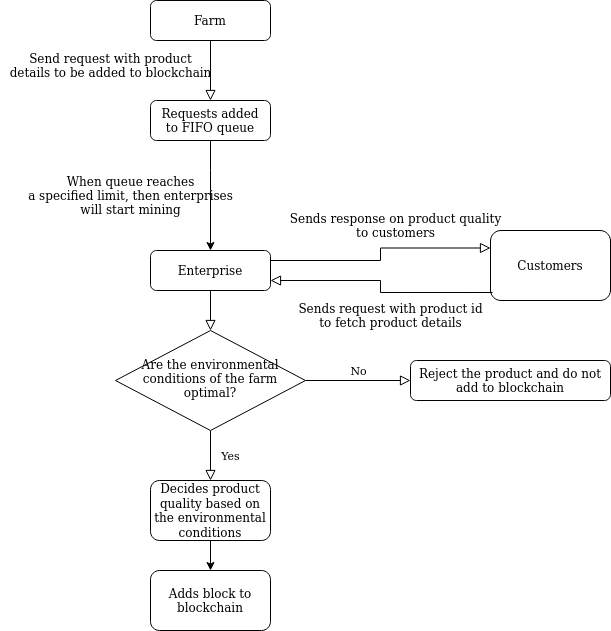

The diagram above was exported from draw.io. Its source (the exported page's mxGraphModel, read from the mxfile embedded in the PNG):
<mxGraphModel dx="801" dy="1633" grid="1" gridSize="10" guides="1" tooltips="1" connect="1" arrows="1" fold="1" page="1" pageScale="1" pageWidth="827" pageHeight="1169" math="0" shadow="0">
  <root>
    <mxCell id="WIyWlLk6GJQsqaUBKTNV-0" />
    <mxCell id="WIyWlLk6GJQsqaUBKTNV-1" parent="WIyWlLk6GJQsqaUBKTNV-0" />
    <mxCell id="WIyWlLk6GJQsqaUBKTNV-2" value="" style="rounded=0;html=1;jettySize=auto;orthogonalLoop=1;fontSize=11;endArrow=block;endFill=0;endSize=8;strokeWidth=1;shadow=0;labelBackgroundColor=none;edgeStyle=orthogonalEdgeStyle;" parent="WIyWlLk6GJQsqaUBKTNV-1" source="WIyWlLk6GJQsqaUBKTNV-3" target="WIyWlLk6GJQsqaUBKTNV-6" edge="1">
      <mxGeometry relative="1" as="geometry" />
    </mxCell>
    <mxCell id="WIyWlLk6GJQsqaUBKTNV-3" value="Enterprise" style="rounded=1;whiteSpace=wrap;html=1;fontSize=12;glass=0;strokeWidth=1;shadow=0;" parent="WIyWlLk6GJQsqaUBKTNV-1" vertex="1">
      <mxGeometry x="160" y="100" width="120" height="40" as="geometry" />
    </mxCell>
    <mxCell id="WIyWlLk6GJQsqaUBKTNV-4" value="Yes" style="rounded=0;html=1;jettySize=auto;orthogonalLoop=1;fontSize=11;endArrow=block;endFill=0;endSize=8;strokeWidth=1;shadow=0;labelBackgroundColor=none;edgeStyle=orthogonalEdgeStyle;" parent="WIyWlLk6GJQsqaUBKTNV-1" source="WIyWlLk6GJQsqaUBKTNV-6" target="WIyWlLk6GJQsqaUBKTNV-12" edge="1">
      <mxGeometry y="20" relative="1" as="geometry">
        <mxPoint as="offset" />
        <mxPoint x="220" y="290" as="targetPoint" />
      </mxGeometry>
    </mxCell>
    <mxCell id="WIyWlLk6GJQsqaUBKTNV-5" value="No" style="edgeStyle=orthogonalEdgeStyle;rounded=0;html=1;jettySize=auto;orthogonalLoop=1;fontSize=11;endArrow=block;endFill=0;endSize=8;strokeWidth=1;shadow=0;labelBackgroundColor=none;" parent="WIyWlLk6GJQsqaUBKTNV-1" source="WIyWlLk6GJQsqaUBKTNV-6" target="WIyWlLk6GJQsqaUBKTNV-7" edge="1">
      <mxGeometry y="10" relative="1" as="geometry">
        <mxPoint as="offset" />
      </mxGeometry>
    </mxCell>
    <mxCell id="WIyWlLk6GJQsqaUBKTNV-6" value="Are the environmental conditions of the farm optimal?" style="rhombus;whiteSpace=wrap;html=1;shadow=0;fontFamily=Helvetica;fontSize=12;align=center;strokeWidth=1;spacing=6;spacingTop=-4;" parent="WIyWlLk6GJQsqaUBKTNV-1" vertex="1">
      <mxGeometry x="125" y="180" width="190" height="100" as="geometry" />
    </mxCell>
    <mxCell id="WIyWlLk6GJQsqaUBKTNV-7" value="Reject the product and do not add to blockchain" style="rounded=1;whiteSpace=wrap;html=1;fontSize=12;glass=0;strokeWidth=1;shadow=0;" parent="WIyWlLk6GJQsqaUBKTNV-1" vertex="1">
      <mxGeometry x="420" y="210" width="200" height="40" as="geometry" />
    </mxCell>
    <mxCell id="WIyWlLk6GJQsqaUBKTNV-11" value="Customers" style="rounded=1;whiteSpace=wrap;html=1;fontSize=12;glass=0;strokeWidth=1;shadow=0;" parent="WIyWlLk6GJQsqaUBKTNV-1" vertex="1">
      <mxGeometry x="500" y="80" width="120" height="70" as="geometry" />
    </mxCell>
    <mxCell id="WIyWlLk6GJQsqaUBKTNV-12" value="&lt;div&gt;Decides product quality based on the environmental conditions&lt;br&gt;&lt;/div&gt;" style="rounded=1;whiteSpace=wrap;html=1;fontSize=12;glass=0;strokeWidth=1;shadow=0;" parent="WIyWlLk6GJQsqaUBKTNV-1" vertex="1">
      <mxGeometry x="160" y="330" width="120" height="60" as="geometry" />
    </mxCell>
    <mxCell id="WYEyrr4Eplw2J7YSejAh-0" value="&lt;div&gt;Send request with product &lt;br&gt;&lt;/div&gt;&lt;div&gt;details to be added to blockchain&lt;br&gt;&lt;/div&gt;" style="text;html=1;align=center;verticalAlign=middle;resizable=0;points=[];autosize=1;" parent="WIyWlLk6GJQsqaUBKTNV-1" vertex="1">
      <mxGeometry x="10" y="-100" width="220" height="30" as="geometry" />
    </mxCell>
    <mxCell id="WYEyrr4Eplw2J7YSejAh-3" value="Farm" style="rounded=1;whiteSpace=wrap;html=1;fontSize=12;glass=0;strokeWidth=1;shadow=0;" parent="WIyWlLk6GJQsqaUBKTNV-1" vertex="1">
      <mxGeometry x="160" y="-150" width="120" height="40" as="geometry" />
    </mxCell>
    <mxCell id="WYEyrr4Eplw2J7YSejAh-4" value="" style="rounded=0;html=1;jettySize=auto;orthogonalLoop=1;fontSize=11;endArrow=block;endFill=0;endSize=8;strokeWidth=1;shadow=0;labelBackgroundColor=none;edgeStyle=orthogonalEdgeStyle;exitX=0.5;exitY=1;exitDx=0;exitDy=0;entryX=0.5;entryY=0;entryDx=0;entryDy=0;" parent="WIyWlLk6GJQsqaUBKTNV-1" source="WYEyrr4Eplw2J7YSejAh-3" edge="1">
      <mxGeometry relative="1" as="geometry">
        <mxPoint x="220" y="70" as="sourcePoint" />
        <mxPoint x="220" y="-50" as="targetPoint" />
      </mxGeometry>
    </mxCell>
    <mxCell id="WYEyrr4Eplw2J7YSejAh-5" value="" style="rounded=0;html=1;jettySize=auto;orthogonalLoop=1;fontSize=11;endArrow=block;endFill=0;endSize=8;strokeWidth=1;shadow=0;labelBackgroundColor=none;edgeStyle=orthogonalEdgeStyle;entryX=1;entryY=0.75;entryDx=0;entryDy=0;exitX=0.017;exitY=0.886;exitDx=0;exitDy=0;exitPerimeter=0;" parent="WIyWlLk6GJQsqaUBKTNV-1" source="WIyWlLk6GJQsqaUBKTNV-11" target="WIyWlLk6GJQsqaUBKTNV-3" edge="1">
      <mxGeometry relative="1" as="geometry">
        <mxPoint x="490" y="140" as="sourcePoint" />
        <mxPoint x="181" y="330" as="targetPoint" />
      </mxGeometry>
    </mxCell>
    <mxCell id="WYEyrr4Eplw2J7YSejAh-6" value="&lt;div&gt;Sends request with product id&lt;/div&gt;&lt;div&gt;to fetch product details&lt;br&gt;&lt;/div&gt;" style="text;html=1;align=center;verticalAlign=middle;resizable=0;points=[];autosize=1;" parent="WIyWlLk6GJQsqaUBKTNV-1" vertex="1">
      <mxGeometry x="300" y="150" width="200" height="30" as="geometry" />
    </mxCell>
    <mxCell id="WYEyrr4Eplw2J7YSejAh-7" value="" style="rounded=0;html=1;jettySize=auto;orthogonalLoop=1;fontSize=11;endArrow=block;endFill=0;endSize=8;strokeWidth=1;shadow=0;labelBackgroundColor=none;edgeStyle=orthogonalEdgeStyle;exitX=1;exitY=0.25;exitDx=0;exitDy=0;entryX=0;entryY=0.25;entryDx=0;entryDy=0;" parent="WIyWlLk6GJQsqaUBKTNV-1" source="WIyWlLk6GJQsqaUBKTNV-3" target="WIyWlLk6GJQsqaUBKTNV-11" edge="1">
      <mxGeometry relative="1" as="geometry">
        <mxPoint x="263" y="330" as="sourcePoint" />
        <mxPoint x="263" y="430" as="targetPoint" />
      </mxGeometry>
    </mxCell>
    <mxCell id="WYEyrr4Eplw2J7YSejAh-8" value="&lt;div&gt;Sends response on product quality&lt;/div&gt;&lt;div&gt;to customers&lt;br&gt;&lt;/div&gt;" style="text;html=1;align=center;verticalAlign=middle;resizable=0;points=[];autosize=1;" parent="WIyWlLk6GJQsqaUBKTNV-1" vertex="1">
      <mxGeometry x="290" y="60" width="230" height="30" as="geometry" />
    </mxCell>
    <mxCell id="WYEyrr4Eplw2J7YSejAh-11" value="&lt;div&gt;Adds block to&lt;/div&gt;&lt;div&gt;blockchain&lt;br&gt;&lt;/div&gt;" style="rounded=1;whiteSpace=wrap;html=1;fontSize=12;glass=0;strokeWidth=1;shadow=0;" parent="WIyWlLk6GJQsqaUBKTNV-1" vertex="1">
      <mxGeometry x="160" y="420" width="120" height="60" as="geometry" />
    </mxCell>
    <mxCell id="WYEyrr4Eplw2J7YSejAh-14" value="" style="endArrow=classic;html=1;exitX=0.5;exitY=1;exitDx=0;exitDy=0;entryX=0.5;entryY=0;entryDx=0;entryDy=0;" parent="WIyWlLk6GJQsqaUBKTNV-1" source="WIyWlLk6GJQsqaUBKTNV-12" target="WYEyrr4Eplw2J7YSejAh-11" edge="1">
      <mxGeometry width="50" height="50" relative="1" as="geometry">
        <mxPoint x="170" y="470" as="sourcePoint" />
        <mxPoint x="220" y="420" as="targetPoint" />
      </mxGeometry>
    </mxCell>
    <mxCell id="BFiy6Ni6r5jePa9iMnUo-8" value="&lt;div&gt;Requests added&lt;/div&gt;&lt;div&gt;to FIFO queue&lt;br&gt;&lt;/div&gt;" style="rounded=1;whiteSpace=wrap;html=1;fontSize=12;glass=0;strokeWidth=1;shadow=0;" parent="WIyWlLk6GJQsqaUBKTNV-1" vertex="1">
      <mxGeometry x="160" y="-50" width="120" height="40" as="geometry" />
    </mxCell>
    <mxCell id="BFiy6Ni6r5jePa9iMnUo-9" value="" style="endArrow=classic;html=1;entryX=0.5;entryY=0;entryDx=0;entryDy=0;exitX=0.5;exitY=1;exitDx=0;exitDy=0;" parent="WIyWlLk6GJQsqaUBKTNV-1" target="WIyWlLk6GJQsqaUBKTNV-3" edge="1" source="BFiy6Ni6r5jePa9iMnUo-8">
      <mxGeometry width="50" height="50" relative="1" as="geometry">
        <mxPoint x="57" y="20" as="sourcePoint" />
        <mxPoint x="440" y="60" as="targetPoint" />
        <Array as="points">
          <mxPoint x="220" y="30" />
        </Array>
      </mxGeometry>
    </mxCell>
    <mxCell id="BFiy6Ni6r5jePa9iMnUo-10" value="&lt;div&gt;When queue reaches&lt;/div&gt;&lt;div&gt;a specified limit, then enterprises&lt;/div&gt;&lt;div&gt;will start mining&lt;br&gt;&lt;/div&gt;" style="text;html=1;align=center;verticalAlign=middle;resizable=0;points=[];autosize=1;" parent="WIyWlLk6GJQsqaUBKTNV-1" vertex="1">
      <mxGeometry x="30" y="20" width="220" height="50" as="geometry" />
    </mxCell>
  </root>
</mxGraphModel>